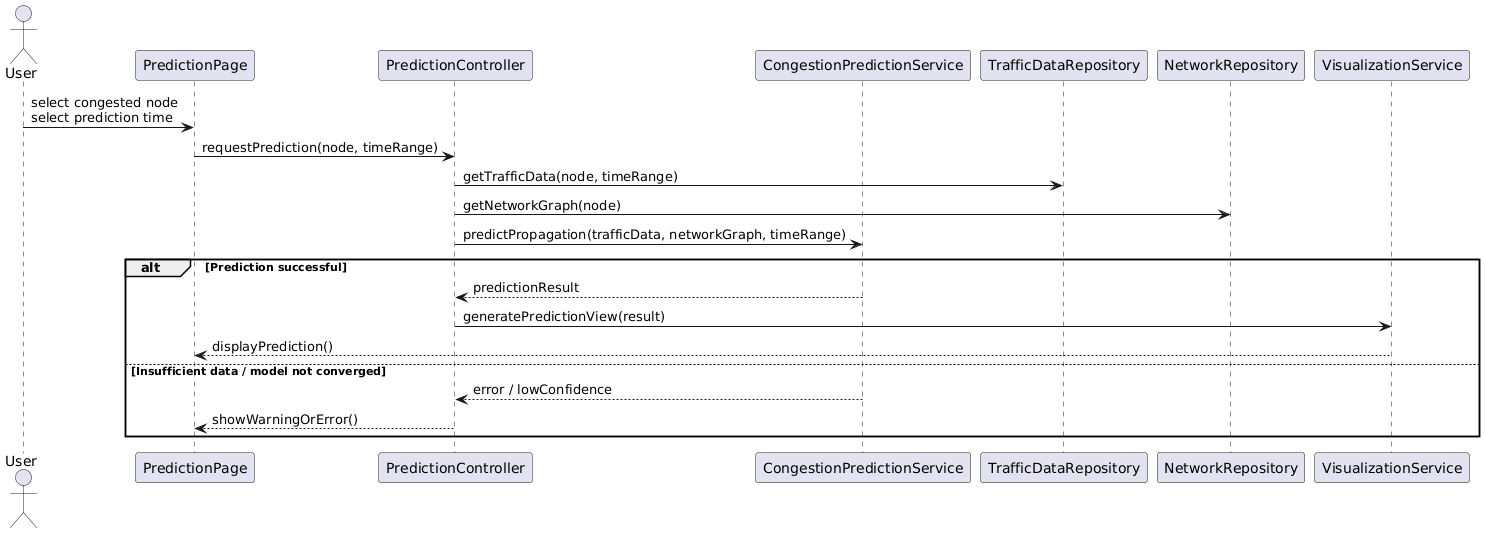

The diagram above was rendered by PlantUML. Its source (embedded in the PNG):
@startuml
actor User

participant PredictionPage
participant PredictionController
participant CongestionPredictionService
participant TrafficDataRepository
participant NetworkRepository
participant VisualizationService

User -> PredictionPage : select congested node\nselect prediction time
PredictionPage -> PredictionController : requestPrediction(node, timeRange)

PredictionController -> TrafficDataRepository : getTrafficData(node, timeRange)
PredictionController -> NetworkRepository : getNetworkGraph(node)

PredictionController -> CongestionPredictionService : predictPropagation(trafficData, networkGraph, timeRange)

alt Prediction successful
    CongestionPredictionService --> PredictionController : predictionResult
    PredictionController -> VisualizationService : generatePredictionView(result)
    VisualizationService --> PredictionPage : displayPrediction()
else Insufficient data / model not converged
    CongestionPredictionService --> PredictionController : error / lowConfidence
    PredictionController --> PredictionPage : showWarningOrError()
end
@enduml